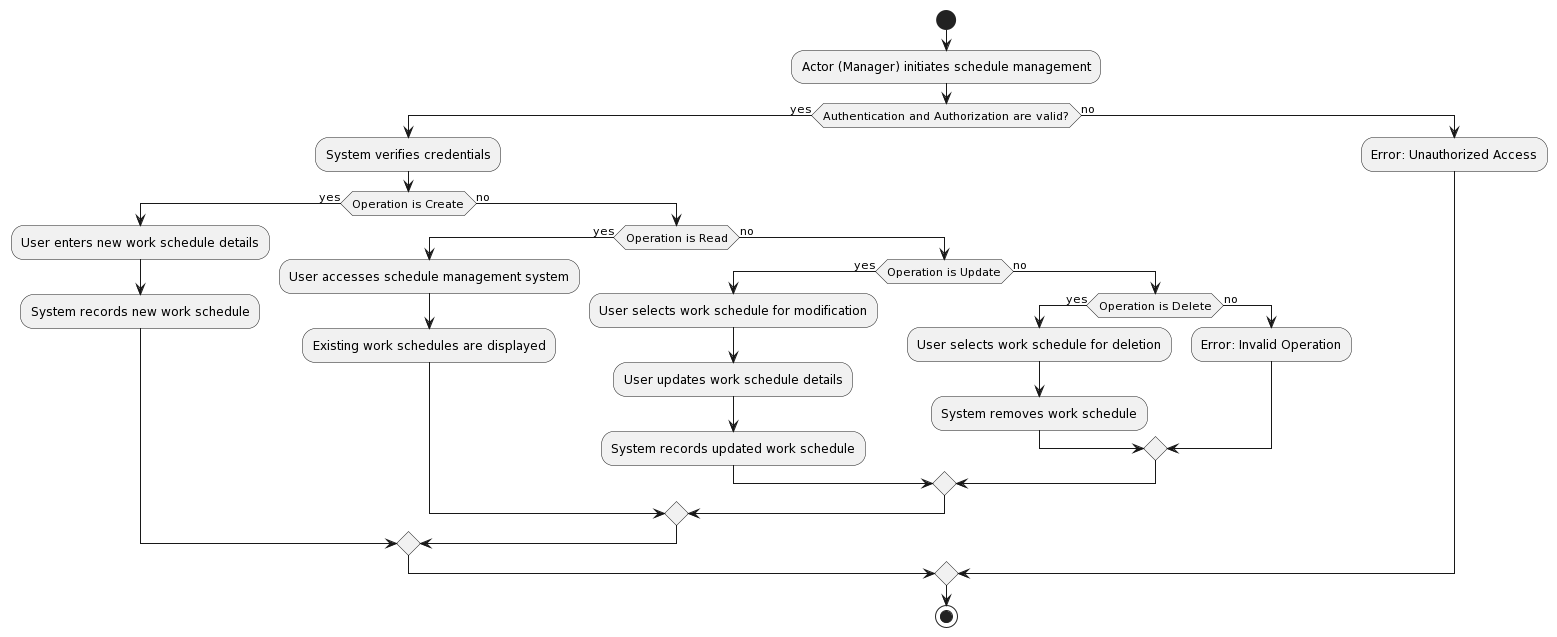

The diagram above was rendered by PlantUML. Its source (embedded in the PNG):
@startuml
skinparam activity {
  BackgroundColor<<crud>> LightCyan
  BorderColor<<crud>> DarkSlateGray
}

start
:Actor (Manager) initiates schedule management;
if (Authentication and Authorization are valid?) then (yes)
  :System verifies credentials;
  if (Operation is Create) then (yes)
    :User enters new work schedule details;
    :System records new work schedule;
  else (no)
    if (Operation is Read) then (yes)
      :User accesses schedule management system;
      :Existing work schedules are displayed;
    else (no)
      if (Operation is Update) then (yes)
        :User selects work schedule for modification;
        :User updates work schedule details;
        :System records updated work schedule;
      else (no)
        if (Operation is Delete) then (yes)
          :User selects work schedule for deletion;
          :System removes work schedule;
        else (no)
          :Error: Invalid Operation;
        endif
      endif
    endif
  endif
else (no)
  :Error: Unauthorized Access;
endif
stop
@enduml